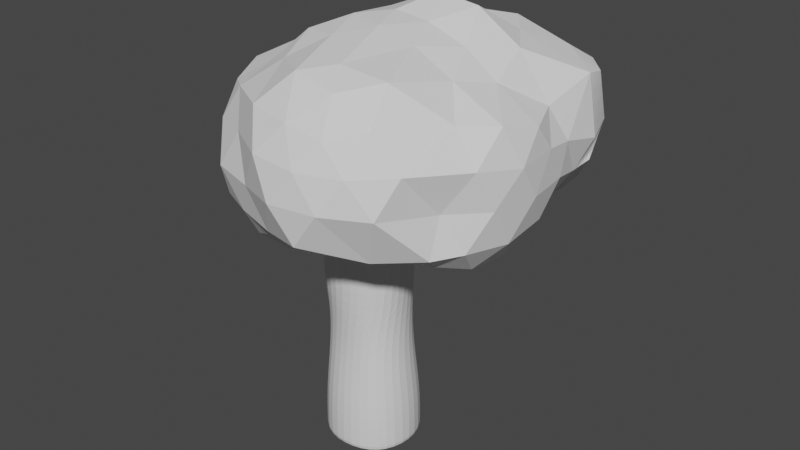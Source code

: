 # Source: treeV1.blend  (saved by Blender 3.0.42; exported with 4.5.12 LTS)
import bpy
from mathutils import Matrix  # noqa: F401  (used for matrix-valued properties, if any)

bpy.ops.wm.read_factory_settings(use_empty=True)
scene = bpy.context.scene
scene.name = 'Scene'

# ---- collections
col_collection = bpy.data.collections.new('Collection'); scene.collection.children.link(col_collection)

# ---- materials (node trees are filled in below, after node groups)
mat_material = bpy.data.materials.new('Material')
mat_material.alpha_threshold = 0.0
mat_material.use_transparent_shadow = False
mat_material.line_color = (0.0, 0.0, 0.0, 1.0)

# ---- material node trees
mat_material.use_nodes = True; mat_material.node_tree.nodes.clear()
_N = mat_material.node_tree.nodes; _L = mat_material.node_tree.links
n0 = _N.new('ShaderNodeOutputMaterial'); n0.name = 'Material Output'; n0.location = (300, 300)
n1 = _N.new('ShaderNodeBsdfPrincipled'); n1.name = 'Principled BSDF'; n1.location = (10, 300)
n1.distribution = 'GGX'
n1.subsurface_method = 'RANDOM_WALK_SKIN'
n1.inputs[2].default_value = 0.4
n1.inputs[3].default_value = 1.45
n1.inputs[27].default_value = (0.0, 0.0, 0.0, 1.0)
n1.inputs[28].default_value = 1.0
_L.new(n1.outputs[0], n0.inputs[0])
n0.is_active_output = True

# ---- world
world_world = bpy.data.worlds.new('World'); scene.world = world_world
world_world.use_nodes = True; world_world.node_tree.nodes.clear()
_N = world_world.node_tree.nodes; _L = world_world.node_tree.links
n0 = _N.new('ShaderNodeOutputWorld'); n0.name = 'World Output'; n0.location = (300, 300)
n1 = _N.new('ShaderNodeBackground'); n1.name = 'Background'; n1.location = (10, 300)
n1.inputs[0].default_value = (0.05088, 0.05088, 0.05088, 1.0)
_L.new(n1.outputs[0], n0.inputs[0])
n0.is_active_output = True
world_world.color = (0.05088, 0.05088, 0.05088)
world_world.use_sun_shadow = False
world_world.sun_shadow_jitter_overblur = 0.0

# ---- meshes
me_cube = bpy.data.meshes.new('Cube')
me_cube.from_pydata([(1.117, 1.117, 1.151), (1.117, 1.117, -1.084), (1.117, -1.117, 1.151), (1.117, -1.117, -1.084), (-1.117, 1.117, 1.151), (-1.117, 1.117, -1.084), (-1.117, -1.117, 1.151), (-1.117, -1.117, -1.084), (-1.533, 0.0, -1.084), (1.533, 0.0, 1.151), (-1.533, 0.0, 1.151), (1.533, 0.0, -1.084), (0.0, 1.481, -1.084), (0.0, -1.481, 1.151), (0.0, -1.481, -1.084), (0.0, 1.481, 1.151), (0.0, 0.0, -1.084), (-0.04484, -1.184, 3.719), (-0.9673, -0.9717, 3.747), (1.317, -0.04247, 3.686), (0.9503, -1.029, 3.686), (-1.375, -0.05382, 3.745), (-1.022, 0.9437, 3.686), (-0.03594, 1.265, 3.686), (0.9503, 0.9437, 3.686), (0.406, -1.379, 7.483), (-0.715, -1.387, 7.483), (1.247, 0.2992, 7.501), (1.307, -0.7123, 7.483), (-1.428, -0.5007, 7.483), (-1.389, 0.6359, 7.483), (-0.4879, 1.302, 7.483), (0.6331, 1.31, 7.483), (0.2613, -1.474, 11.1), (-0.8318, -1.3, 11.1), (1.47, 0.1294, 11.1), (1.247, -0.9713, 11.1), (-1.383, -0.3211, 11.1), (-1.16, 0.7795, 11.1), (-0.1741, 1.282, 11.1), (0.919, 1.108, 11.1), (-0.2132, 1.221, 5.46), (0.7834, 1.044, 5.46), (1.271, 0.1409, 5.46), (1.051, -0.8618, 5.46), (0.1413, -1.306, 5.46), (-1.343, -0.2259, 5.46), (-1.123, 0.7768, 5.46), (-0.8839, -0.9974, 5.54), (-1.173, 0.7717, 10.9), (-0.1912, 1.283, 10.9), (-0.8254, -1.304, 10.9), (-1.385, -0.3309, 10.9), (0.9034, 1.119, 10.9), (1.458, 0.1387, 10.9), (1.251, -0.9571, 10.9), (0.2692, -1.469, 10.9), (1.117, 1.117, -0.8154), (-1.117, -1.117, -0.8154), (1.117, -1.117, -0.8154), (-1.117, 1.117, -0.8154), (1.533, 0.0, -0.8154), (-1.533, 0.0, -0.8154), (0.0, 1.481, -0.8154), (0.0, -1.481, -0.8154)], [], [(64, 13, 6, 58), (62, 10, 4, 60), (16, 11, 3, 14), (61, 9, 2, 59), (63, 15, 0, 57), (57, 0, 9, 61), (12, 1, 11, 16), (58, 6, 10, 62), (5, 12, 16, 8), (60, 4, 15, 63), (8, 16, 14, 7), (59, 2, 13, 64), (10, 6, 18, 21), (42, 41, 31, 32), (0, 15, 23, 24), (6, 13, 17, 18), (9, 0, 24, 19), (15, 4, 22, 23), (13, 2, 20, 17), (4, 10, 21, 22), (2, 9, 19, 20), (50, 49, 38, 39), (44, 43, 27, 28), (45, 44, 28, 25), (43, 42, 32, 27), (47, 46, 29, 30), (48, 45, 25, 26), (41, 47, 30, 31), (46, 48, 26, 29), (37, 34, 33, 36, 35, 40, 39, 38), (52, 51, 34, 37), (53, 50, 39, 40), (55, 54, 35, 36), (56, 55, 36, 33), (54, 53, 40, 35), (49, 52, 37, 38), (51, 56, 33, 34), (21, 18, 48, 46), (23, 22, 47, 41), (18, 17, 45, 48), (22, 21, 46, 47), (19, 24, 42, 43), (17, 20, 44, 45), (20, 19, 43, 44), (24, 23, 41, 42), (26, 25, 56, 51), (30, 29, 52, 49), (27, 32, 53, 54), (25, 28, 55, 56), (28, 27, 54, 55), (32, 31, 50, 53), (29, 26, 51, 52), (31, 30, 49, 50), (3, 59, 64, 14), (5, 60, 63, 12), (7, 58, 62, 8), (1, 57, 61, 11), (12, 63, 57, 1), (11, 61, 59, 3), (8, 62, 60, 5), (14, 64, 58, 7)])
_uv = me_cube.uv_layers.new(name='UVMap')
_uv.uv.foreach_set('vector', [0.4051, 0.875, 0.625, 0.875, 0.625, 1.0, 0.4051, 1.0, 0.4051, 0.125, 0.625, 0.125, 0.625, 0.25, 0.4051, 0.25, 0.25, 0.625, 0.375, 0.625, 0.375, 0.75, 0.25, 0.75, 0.4051, 0.625, 0.625, 0.625, 0.625, 0.75, 0.4051, 0.75, 0.4051, 0.375, 0.625, 0.375, 0.625, 0.5, 0.4051, 0.5, 0.4051, 0.5, 0.625, 0.5, 0.625, 0.625, 0.4051, 0.625, 0.25, 0.5, 0.375, 0.5, 0.375, 0.625, 0.25, 0.625, 0.4051, 0.0, 0.625, 0.0, 0.625, 0.125, 0.4051, 0.125, 0.125, 0.5, 0.25, 0.5, 0.25, 0.625, 0.125, 0.625, 0.4051, 0.25, 0.625, 0.25, 0.625, 0.375, 0.4051, 0.375, 0.125, 0.625, 0.25, 0.625, 0.25, 0.75, 0.125, 0.75, 0.4051, 0.75, 0.625, 0.75, 0.625, 0.875, 0.4051, 0.875, 0.625, 0.125, 0.625, 0.0, 0.625, 0.0, 0.625, 0.125, 0.625, 0.5, 0.625, 0.375, 0.625, 0.375, 0.625, 0.5, 0.625, 0.5, 0.625, 0.375, 0.625, 0.375, 0.625, 0.5, 0.625, 1.0, 0.625, 0.875, 0.625, 0.875, 0.625, 1.0, 0.625, 0.625, 0.625, 0.5, 0.625, 0.5, 0.625, 0.625, 0.625, 0.375, 0.625, 0.25, 0.625, 0.25, 0.625, 0.375, 0.625, 0.875, 0.625, 0.75, 0.625, 0.75, 0.625, 0.875, 0.625, 0.25, 0.625, 0.125, 0.625, 0.125, 0.625, 0.25, 0.625, 0.75, 0.625, 0.625, 0.625, 0.625, 0.625, 0.75, 0.625, 0.375, 0.625, 0.25, 0.625, 0.25, 0.625, 0.375, 0.625, 0.75, 0.625, 0.625, 0.625, 0.625, 0.625, 0.75, 0.625, 0.875, 0.625, 0.75, 0.625, 0.75, 0.625, 0.875, 0.625, 0.625, 0.625, 0.5, 0.625, 0.5, 0.625, 0.625, 0.625, 0.25, 0.625, 0.125, 0.625, 0.125, 0.625, 0.25, 0.625, 1.0, 0.625, 0.875, 0.625, 0.875, 0.625, 1.0, 0.625, 0.375, 0.625, 0.25, 0.625, 0.25, 0.625, 0.375, 0.625, 0.125, 0.625, 0.0, 0.625, 0.0, 0.625, 0.125, 0.875, 0.625, 0.875, 0.75, 0.75, 0.75, 0.625, 0.75, 0.625, 0.625, 0.625, 0.5, 0.75, 0.5, 0.875, 0.5, 0.625, 0.125, 0.625, 0.0, 0.625, 0.0, 0.625, 0.125, 0.625, 0.5, 0.625, 0.375, 0.625, 0.375, 0.625, 0.5, 0.625, 0.75, 0.625, 0.625, 0.625, 0.625, 0.625, 0.75, 0.625, 0.875, 0.625, 0.75, 0.625, 0.75, 0.625, 0.875, 0.625, 0.625, 0.625, 0.5, 0.625, 0.5, 0.625, 0.625, 0.625, 0.25, 0.625, 0.125, 0.625, 0.125, 0.625, 0.25, 0.625, 1.0, 0.625, 0.875, 0.625, 0.875, 0.625, 1.0, 0.625, 0.125, 0.625, 0.0, 0.625, 0.0, 0.625, 0.125, 0.625, 0.375, 0.625, 0.25, 0.625, 0.25, 0.625, 0.375, 0.625, 1.0, 0.625, 0.875, 0.625, 0.875, 0.625, 1.0, 0.625, 0.25, 0.625, 0.125, 0.625, 0.125, 0.625, 0.25, 0.625, 0.625, 0.625, 0.5, 0.625, 0.5, 0.625, 0.625, 0.625, 0.875, 0.625, 0.75, 0.625, 0.75, 0.625, 0.875, 0.625, 0.75, 0.625, 0.625, 0.625, 0.625, 0.625, 0.75, 0.625, 0.5, 0.625, 0.375, 0.625, 0.375, 0.625, 0.5, 0.625, 1.0, 0.625, 0.875, 0.625, 0.875, 0.625, 1.0, 0.625, 0.25, 0.625, 0.125, 0.625, 0.125, 0.625, 0.25, 0.625, 0.625, 0.625, 0.5, 0.625, 0.5, 0.625, 0.625, 0.625, 0.875, 0.625, 0.75, 0.625, 0.75, 0.625, 0.875, 0.625, 0.75, 0.625, 0.625, 0.625, 0.625, 0.625, 0.75, 0.625, 0.5, 0.625, 0.375, 0.625, 0.375, 0.625, 0.5, 0.625, 0.125, 0.625, 0.0, 0.625, 0.0, 0.625, 0.125, 0.625, 0.375, 0.625, 0.25, 0.625, 0.25, 0.625, 0.375, 0.375, 0.75, 0.4051, 0.75, 0.4051, 0.875, 0.375, 0.875, 0.375, 0.25, 0.4051, 0.25, 0.4051, 0.375, 0.375, 0.375, 0.375, 0.0, 0.4051, 0.0, 0.4051, 0.125, 0.375, 0.125, 0.375, 0.5, 0.4051, 0.5, 0.4051, 0.625, 0.375, 0.625, 0.375, 0.375, 0.4051, 0.375, 0.4051, 0.5, 0.375, 0.5, 0.375, 0.625, 0.4051, 0.625, 0.4051, 0.75, 0.375, 0.75, 0.375, 0.125, 0.4051, 0.125, 0.4051, 0.25, 0.375, 0.25, 0.375, 0.875, 0.4051, 0.875, 0.4051, 1.0, 0.375, 1.0])
me_cube.materials.append(mat_material)
me_cube.use_remesh_preserve_volume = False
me_cube.use_remesh_preserve_attributes = False
me_cube.use_mirror_vertex_groups = False
me_cube.update()
me_icosphere = bpy.data.meshes.new('Icosphere')
me_icosphere.from_pydata([(0.002119, 0.000596, -0.8587), (0.8695, -0.6169, -0.4525), (-0.3237, -1.002, -0.4472), (-1.066, -0.05813, -0.4472), (-0.3237, 1.003, -0.4472), (0.8679, 0.6274, -0.4266), (0.3958, -1.198, 0.5279), (-0.9713, -0.6473, 0.4909), (-1.049, 0.5189, 0.4318), (0.646, 1.227, 0.6316), (1.246, -0.0148, 0.4819), (-0.007278, 0.007324, 1.043), (-0.2724, -0.8442, -0.6151), (-0.1894, -0.5889, -0.7524), (-0.08937, -0.281, -0.8359), (0.225, -0.1782, -0.7998), (0.451, -0.3862, -0.6447), (0.6575, -0.5249, -0.5472), (0.5678, -0.7744, -0.4262), (0.2867, -0.9074, -0.447), (-0.01895, -0.965, -0.4262), (0.9682, 0.3465, -0.5182), (1.013, 0.003786, -0.5662), (0.9774, -0.3456, -0.5471), (0.2189, 0.1697, -0.7908), (0.4847, 0.3632, -0.7302), (0.6956, 0.5061, -0.5604), (-0.8861, 0.000596, -0.6151), (-0.6177, 0.000596, -0.7524), (-0.294, 0.000596, -0.8359), (-0.6314, -0.8381, -0.5989), (-0.9077, -0.5451, -0.6258), (-0.9913, -0.3397, -0.5023), (-0.2704, 0.8482, -0.5798), (-0.1894, 0.5901, -0.7524), (-0.08937, 0.2822, -0.8359), (-1.144, 0.07882, -0.5023), (-1.02, 0.4707, -0.5257), (-0.8296, 0.7652, -0.5023), (-0.03282, 1.019, -0.5023), (0.2839, 0.9512, -0.5081), (0.6296, 0.8035, -0.4511), (1.27, -0.2066, 0.2559), (1.195, -0.4124, -0.00969), (1.089, -0.5789, -0.3004), (1.049, 0.5252, -0.2617), (1.221, 0.342, -0.01541), (1.248, 0.1555, 0.2739), (0.2461, -1.328, 0.3225), (0.0544, -1.383, 0.05932), (-0.1866, -1.161, -0.3106), (0.9531, -0.791, -0.3106), (0.7805, -1.147, 0.05932), (0.593, -1.215, 0.3225), (-1.157, -0.5352, 0.2658), (-1.133, -0.4224, -1.77e-08), (-1.139, -0.2322, -0.2511), (-0.5665, -1.038, -0.3106), (-0.7876, -1.031, -0.0224), (-0.922, -0.8584, 0.2658), (-1.04, 0.6957, 0.248), (-0.9573, 0.8538, 0.01266), (-0.8033, 0.9439, -0.2227), (-1.271, -0.05363, -0.2511), (-1.298, 0.1347, 1.49e-08), (-1.208, 0.3678, 0.2512), (0.9432, 0.8359, -0.3604), (-0.2181, 1.113, -0.2227), (-0.0384, 1.329, -0.08121), (1.168, -0.3194, 0.5594), (0.9545, -0.5451, 0.581), (0.6523, -1.032, 0.5857), (0.09101, -1.215, 0.5857), (-0.2703, -1.147, 0.6102), (-0.712, -0.8584, 0.5541), (-1.092, -0.3355, 0.5541), (-1.014, -0.05813, 0.5257), (-1.112, 0.1957, 0.4834), (-0.8712, 0.7265, 0.4834), (-0.2773, 1.09, 0.6601), (0.2222, 1.153, 0.7228), (0.8239, 1.007, 0.7109), (1.152, 0.769, 0.6301), (1.11, 0.3118, 0.5017), (0.08421, -0.2743, 1.011), (0.2013, -0.7987, 0.8962), (0.3334, -1.026, 0.788), (0.881, 0.007324, 0.701), (0.6125, 0.007324, 0.8941), (0.2888, 0.007324, 1.011), (-0.254, -0.1507, 1.006), (-0.5088, -0.355, 0.8944), (-0.7092, -0.538, 0.663), (-0.2313, 0.2243, 0.982), (-0.4722, 0.4499, 0.8104), (-0.7201, 0.5467, 0.6289), (0.1416, 0.3135, 1.136), (0.1919, 0.6459, 0.9484), (0.4195, 0.9134, 0.8854), (0.4829, 0.3216, 1.09), (0.828, 0.35, 0.8494), (0.6301, 0.6358, 0.8742), (-0.1107, 0.5559, 1.003), (0.008976, 0.821, 0.889), (-0.3956, 0.7383, 0.716), (-0.5363, 0.001595, 0.8812), (-0.7878, 0.2369, 0.6908), (-0.7923, -0.2067, 0.7163), (-0.1667, -0.4791, 0.9451), (-0.4227, -0.6874, 0.7802), (-0.0194, -0.9913, 0.8573), (0.4193, -0.3026, 0.9379), (0.5983, -0.7906, 0.8573), (0.7451, -0.3026, 0.7671), (1.218, 0.4203, 0.2366), (1.15, 0.6394, -0.08478), (1.241, 0.7546, 0.1626), (-0.1166, 1.325, 0.2262), (-0.3902, 1.107, -0.03984), (-0.6728, 1.16, 0.2982), (-1.263, -0.03443, 0.2764), (-1.29, -0.234, 6.258e-07), (-1.128, -0.2497, 0.2764), (-0.5817, -1.02, 0.2948), (-0.3947, -1.155, -0.0224), (-0.1163, -1.322, 0.3489), (0.8831, -0.9974, 0.3489), (0.9559, -0.6924, -1.903e-06), (1.143, -0.5595, 0.3105), (0.6023, 1.082, -0.4073), (0.2962, 1.183, -0.4044), (-1.179, 0.5469, 0.0), (-1.023, 0.706, -0.2464), (-1.206, 0.3473, -0.2764), (-1.087, -0.7313, -0.0224), (-1.158, -0.5115, -0.3396), (-0.8999, -0.8671, -0.3396), (0.4361, -1.322, 0.05932), (0.2251, -1.322, -0.2303), (0.6285, -1.02, -0.3396), (1.262, -0.02136, -0.01928), (1.185, -0.2138, -0.3304), (1.163, 0.1974, -0.3053), (0.397, 0.6724, -0.595), (0.1565, 0.5028, -0.7457), (0.04627, 0.796, -0.627), (-0.7464, 0.5517, -0.6621), (-0.4244, 0.3105, -0.7836), (-0.9121, 0.2063, -0.6621), (-0.7503, -0.3093, -0.6621), (-0.4244, -0.3093, -0.7836), (-0.5251, -0.6192, -0.6621), (0.7849, 0.1942, -0.6748), (0.7916, -0.1887, -0.6846), (0.5135, 0.0003327, -0.7732), (0.06717, -0.7811, -0.5678), (0.1564, -0.5065, -0.6755), (0.39, -0.6762, -0.5678), (0.4164, 1.515, 0.139), (0.6878, 1.338, 0.5302), (0.34, 1.335, 0.585), (0.7545, 1.41, 0.1265), (0.9266, 1.293, -0.1216), (0.977, 0.9973, -0.3068), (-0.06245, 1.234, -0.1908), (0.1924, 1.461, -0.0538), (-0.0228, 1.251, 0.615), (0.9354, 1.168, 0.5909), (1.135, 0.9431, 0.5948), (1.101, 1.123, 0.1638), (1.178, 0.8109, -0.04635), (0.05668, 1.421, 0.2195), (0.5827, 1.496, -0.1252), (0.2878, 1.242, -0.2399), (0.6548, 1.209, -0.3223), (0.04105, 1.157, -0.403)], [], [(0, 15, 14), (1, 17, 23), (0, 14, 29), (0, 29, 35), (0, 35, 24), (1, 23, 44), (2, 20, 50), (3, 32, 56), (4, 38, 62), (5, 41, 66), (1, 44, 51), (2, 50, 57), (3, 56, 63), (4, 62, 67), (5, 66, 45), (6, 71, 86), (7, 74, 92), (8, 77, 95), (9, 80, 98), (10, 83, 87), (89, 96, 11), (88, 99, 89), (87, 100, 88), (89, 99, 96), (99, 97, 96), (88, 100, 99), (100, 101, 99), (99, 101, 97), (101, 98, 97), (87, 83, 100), (83, 82, 100), (100, 82, 101), (82, 81, 101), (101, 81, 98), (81, 9, 98), (96, 93, 11), (97, 102, 96), (98, 103, 97), (96, 102, 93), (102, 94, 93), (97, 103, 102), (103, 104, 102), (102, 104, 94), (104, 95, 94), (98, 80, 103), (80, 79, 103), (103, 79, 104), (79, 78, 104), (104, 78, 95), (78, 8, 95), (93, 90, 11), (94, 105, 93), (95, 106, 94), (93, 105, 90), (105, 91, 90), (94, 106, 105), (106, 107, 105), (105, 107, 91), (107, 92, 91), (95, 77, 106), (77, 76, 106), (106, 76, 107), (76, 75, 107), (107, 75, 92), (75, 7, 92), (90, 84, 11), (91, 108, 90), (92, 109, 91), (90, 108, 84), (108, 85, 84), (91, 109, 108), (109, 110, 108), (108, 110, 85), (110, 86, 85), (92, 74, 109), (74, 73, 109), (109, 73, 110), (73, 72, 110), (110, 72, 86), (72, 6, 86), (84, 89, 11), (85, 111, 84), (86, 112, 85), (84, 111, 89), (111, 88, 89), (85, 112, 111), (112, 113, 111), (111, 113, 88), (113, 87, 88), (86, 71, 112), (71, 70, 112), (112, 70, 113), (70, 69, 113), (113, 69, 87), (69, 10, 87), (47, 83, 10), (46, 114, 47), (45, 115, 46), (47, 114, 83), (114, 82, 83), (46, 115, 114), (115, 116, 114), (114, 116, 82), (45, 66, 115), (9, 81, 167, 159), (130, 39, 175, 173), (67, 118, 68), (79, 80, 160, 166), (129, 130, 173, 174), (68, 118, 117), (118, 119, 117), (117, 119, 79), (119, 78, 79), (67, 62, 118), (62, 61, 118), (118, 61, 119), (61, 60, 119), (119, 60, 78), (60, 8, 78), (65, 77, 8), (64, 120, 65), (63, 121, 64), (65, 120, 77), (120, 76, 77), (64, 121, 120), (121, 122, 120), (120, 122, 76), (122, 75, 76), (63, 56, 121), (56, 55, 121), (121, 55, 122), (55, 54, 122), (122, 54, 75), (54, 7, 75), (59, 74, 7), (58, 123, 59), (57, 124, 58), (59, 123, 74), (123, 73, 74), (58, 124, 123), (124, 125, 123), (123, 125, 73), (125, 72, 73), (57, 50, 124), (50, 49, 124), (124, 49, 125), (49, 48, 125), (125, 48, 72), (48, 6, 72), (53, 71, 6), (52, 126, 53), (51, 127, 52), (53, 126, 71), (126, 70, 71), (52, 127, 126), (127, 128, 126), (126, 128, 70), (128, 69, 70), (51, 44, 127), (44, 43, 127), (127, 43, 128), (43, 42, 128), (128, 42, 69), (42, 10, 69), (115, 66, 163, 170), (80, 9, 159, 160), (66, 129, 174, 163), (68, 117, 171, 165), (116, 115, 170, 169), (117, 79, 166, 171), (81, 82, 168, 167), (67, 68, 165, 164), (82, 116, 169, 168), (66, 41, 129), (41, 40, 129), (129, 40, 130), (40, 39, 130), (39, 67, 164, 175), (39, 4, 67), (60, 65, 8), (61, 131, 60), (62, 132, 61), (60, 131, 65), (131, 64, 65), (61, 132, 131), (132, 133, 131), (131, 133, 64), (133, 63, 64), (62, 38, 132), (38, 37, 132), (132, 37, 133), (37, 36, 133), (133, 36, 63), (36, 3, 63), (54, 59, 7), (55, 134, 54), (56, 135, 55), (54, 134, 59), (134, 58, 59), (55, 135, 134), (135, 136, 134), (134, 136, 58), (136, 57, 58), (56, 32, 135), (32, 31, 135), (135, 31, 136), (31, 30, 136), (136, 30, 57), (30, 2, 57), (48, 53, 6), (49, 137, 48), (50, 138, 49), (48, 137, 53), (137, 52, 53), (49, 138, 137), (138, 139, 137), (137, 139, 52), (139, 51, 52), (50, 20, 138), (20, 19, 138), (138, 19, 139), (19, 18, 139), (139, 18, 51), (18, 1, 51), (42, 47, 10), (43, 140, 42), (44, 141, 43), (42, 140, 47), (140, 46, 47), (43, 141, 140), (141, 142, 140), (140, 142, 46), (142, 45, 46), (44, 23, 141), (23, 22, 141), (141, 22, 142), (22, 21, 142), (142, 21, 45), (21, 5, 45), (26, 41, 5), (25, 143, 26), (24, 144, 25), (26, 143, 41), (143, 40, 41), (25, 144, 143), (144, 145, 143), (143, 145, 40), (145, 39, 40), (24, 35, 144), (35, 34, 144), (144, 34, 145), (34, 33, 145), (145, 33, 39), (33, 4, 39), (33, 38, 4), (34, 146, 33), (35, 147, 34), (33, 146, 38), (146, 37, 38), (34, 147, 146), (147, 148, 146), (146, 148, 37), (148, 36, 37), (35, 29, 147), (29, 28, 147), (147, 28, 148), (28, 27, 148), (148, 27, 36), (27, 3, 36), (27, 32, 3), (28, 149, 27), (29, 150, 28), (27, 149, 32), (149, 31, 32), (28, 150, 149), (150, 151, 149), (149, 151, 31), (151, 30, 31), (29, 14, 150), (14, 13, 150), (150, 13, 151), (13, 12, 151), (151, 12, 30), (12, 2, 30), (21, 26, 5), (22, 152, 21), (23, 153, 22), (21, 152, 26), (152, 25, 26), (22, 153, 152), (153, 154, 152), (152, 154, 25), (154, 24, 25), (23, 17, 153), (17, 16, 153), (153, 16, 154), (16, 15, 154), (154, 15, 24), (15, 0, 24), (12, 20, 2), (13, 155, 12), (14, 156, 13), (12, 155, 20), (155, 19, 20), (13, 156, 155), (156, 157, 155), (155, 157, 19), (157, 18, 19), (14, 15, 156), (15, 16, 156), (156, 16, 157), (16, 17, 157), (157, 17, 18), (17, 1, 18), (169, 167, 168), (163, 162, 170), (170, 162, 169), (162, 161, 169), (169, 161, 167), (161, 159, 167), (158, 160, 159), (165, 171, 158), (158, 171, 160), (171, 166, 160), (161, 158, 159), (162, 172, 161), (163, 174, 162), (161, 172, 158), (172, 165, 158), (162, 174, 172), (174, 173, 172), (172, 173, 165), (173, 164, 165), (173, 175, 164)])
_uv = me_icosphere.uv_layers.new(name='UVMap')
_uv.uv.foreach_set('vector', [0.1818, 0.0, 0.2045, 0.03937, 0.1591, 0.03937, 0.2727, 0.1575, 0.2955, 0.1181, 0.3182, 0.1575, 0.9091, 0.0, 0.9318, 0.03937, 0.8864, 0.03937, 0.7273, 0.0, 0.75, 0.03937, 0.7045, 0.03937, 0.5455, 0.0, 0.5682, 0.03937, 0.5227, 0.03937, 0.2727, 0.1575, 0.3182, 0.1575, 0.2955, 0.1968, 0.09091, 0.1575, 0.1364, 0.1575, 0.1136, 0.1968, 0.8182, 0.1575, 0.8636, 0.1575, 0.8409, 0.1968, 0.6364, 0.1575, 0.6818, 0.1575, 0.6591, 0.1968, 0.4545, 0.1575, 0.5, 0.1575, 0.4773, 0.1968, 0.2727, 0.1575, 0.2955, 0.1968, 0.25, 0.1968, 0.09091, 0.1575, 0.1136, 0.1968, 0.06818, 0.1968, 0.8182, 0.1575, 0.8409, 0.1968, 0.7955, 0.1968, 0.6364, 0.1575, 0.6591, 0.1968, 0.6136, 0.1968, 0.4545, 0.1575, 0.4773, 0.1968, 0.4318, 0.1968, 0.1818, 0.3149, 0.2273, 0.3149, 0.2045, 0.3543, 0.0, 0.3149, 0.04545, 0.3149, 0.02273, 0.3543, 0.7273, 0.3149, 0.7727, 0.3149, 0.75, 0.3543, 0.5455, 0.3149, 0.5909, 0.3149, 0.5682, 0.3543, 0.3636, 0.3149, 0.4091, 0.3149, 0.3864, 0.3543, 0.4318, 0.433, 0.4773, 0.433, 0.4545, 0.4724, 0.4091, 0.3937, 0.4545, 0.3937, 0.4318, 0.433, 0.3864, 0.3543, 0.4318, 0.3543, 0.4091, 0.3937, 0.4318, 0.433, 0.4545, 0.3937, 0.4773, 0.433, 0.4545, 0.3937, 0.5, 0.3937, 0.4773, 0.433, 0.4091, 0.3937, 0.4318, 0.3543, 0.4545, 0.3937, 0.4318, 0.3543, 0.4773, 0.3543, 0.4545, 0.3937, 0.4545, 0.3937, 0.4773, 0.3543, 0.5, 0.3937, 0.4773, 0.3543, 0.5227, 0.3543, 0.5, 0.3937, 0.3864, 0.3543, 0.4091, 0.3149, 0.4318, 0.3543, 0.4091, 0.3149, 0.4545, 0.3149, 0.4318, 0.3543, 0.4318, 0.3543, 0.4545, 0.3149, 0.4773, 0.3543, 0.4545, 0.3149, 0.5, 0.3149, 0.4773, 0.3543, 0.4773, 0.3543, 0.5, 0.3149, 0.5227, 0.3543, 0.5, 0.3149, 0.5455, 0.3149, 0.5227, 0.3543, 0.6136, 0.433, 0.6591, 0.433, 0.6364, 0.4724, 0.5909, 0.3937, 0.6364, 0.3937, 0.6136, 0.433, 0.5682, 0.3543, 0.6136, 0.3543, 0.5909, 0.3937, 0.6136, 0.433, 0.6364, 0.3937, 0.6591, 0.433, 0.6364, 0.3937, 0.6818, 0.3937, 0.6591, 0.433, 0.5909, 0.3937, 0.6136, 0.3543, 0.6364, 0.3937, 0.6136, 0.3543, 0.6591, 0.3543, 0.6364, 0.3937, 0.6364, 0.3937, 0.6591, 0.3543, 0.6818, 0.3937, 0.6591, 0.3543, 0.7045, 0.3543, 0.6818, 0.3937, 0.5682, 0.3543, 0.5909, 0.3149, 0.6136, 0.3543, 0.5909, 0.3149, 0.6364, 0.3149, 0.6136, 0.3543, 0.6136, 0.3543, 0.6364, 0.3149, 0.6591, 0.3543, 0.6364, 0.3149, 0.6818, 0.3149, 0.6591, 0.3543, 0.6591, 0.3543, 0.6818, 0.3149, 0.7045, 0.3543, 0.6818, 0.3149, 0.7273, 0.3149, 0.7045, 0.3543, 0.7955, 0.433, 0.8409, 0.433, 0.8182, 0.4724, 0.7727, 0.3937, 0.8182, 0.3937, 0.7955, 0.433, 0.75, 0.3543, 0.7955, 0.3543, 0.7727, 0.3937, 0.7955, 0.433, 0.8182, 0.3937, 0.8409, 0.433, 0.8182, 0.3937, 0.8636, 0.3937, 0.8409, 0.433, 0.7727, 0.3937, 0.7955, 0.3543, 0.8182, 0.3937, 0.7955, 0.3543, 0.8409, 0.3543, 0.8182, 0.3937, 0.8182, 0.3937, 0.8409, 0.3543, 0.8636, 0.3937, 0.8409, 0.3543, 0.8864, 0.3543, 0.8636, 0.3937, 0.75, 0.3543, 0.7727, 0.3149, 0.7955, 0.3543, 0.7727, 0.3149, 0.8182, 0.3149, 0.7955, 0.3543, 0.7955, 0.3543, 0.8182, 0.3149, 0.8409, 0.3543, 0.8182, 0.3149, 0.8636, 0.3149, 0.8409, 0.3543, 0.8409, 0.3543, 0.8636, 0.3149, 0.8864, 0.3543, 0.8636, 0.3149, 0.9091, 0.3149, 0.8864, 0.3543, 0.06818, 0.433, 0.1136, 0.433, 0.09091, 0.4724, 0.04545, 0.3937, 0.09091, 0.3937, 0.06818, 0.433, 0.02273, 0.3543, 0.06818, 0.3543, 0.04545, 0.3937, 0.06818, 0.433, 0.09091, 0.3937, 0.1136, 0.433, 0.09091, 0.3937, 0.1364, 0.3937, 0.1136, 0.433, 0.04545, 0.3937, 0.06818, 0.3543, 0.09091, 0.3937, 0.06818, 0.3543, 0.1136, 0.3543, 0.09091, 0.3937, 0.09091, 0.3937, 0.1136, 0.3543, 0.1364, 0.3937, 0.1136, 0.3543, 0.1591, 0.3543, 0.1364, 0.3937, 0.02273, 0.3543, 0.04545, 0.3149, 0.06818, 0.3543, 0.04545, 0.3149, 0.09091, 0.3149, 0.06818, 0.3543, 0.06818, 0.3543, 0.09091, 0.3149, 0.1136, 0.3543, 0.09091, 0.3149, 0.1364, 0.3149, 0.1136, 0.3543, 0.1136, 0.3543, 0.1364, 0.3149, 0.1591, 0.3543, 0.1364, 0.3149, 0.1818, 0.3149, 0.1591, 0.3543, 0.25, 0.433, 0.2955, 0.433, 0.2727, 0.4724, 0.2273, 0.3937, 0.2727, 0.3937, 0.25, 0.433, 0.2045, 0.3543, 0.25, 0.3543, 0.2273, 0.3937, 0.25, 0.433, 0.2727, 0.3937, 0.2955, 0.433, 0.2727, 0.3937, 0.3182, 0.3937, 0.2955, 0.433, 0.2273, 0.3937, 0.25, 0.3543, 0.2727, 0.3937, 0.25, 0.3543, 0.2955, 0.3543, 0.2727, 0.3937, 0.2727, 0.3937, 0.2955, 0.3543, 0.3182, 0.3937, 0.2955, 0.3543, 0.3409, 0.3543, 0.3182, 0.3937, 0.2045, 0.3543, 0.2273, 0.3149, 0.25, 0.3543, 0.2273, 0.3149, 0.2727, 0.3149, 0.25, 0.3543, 0.25, 0.3543, 0.2727, 0.3149, 0.2955, 0.3543, 0.2727, 0.3149, 0.3182, 0.3149, 0.2955, 0.3543, 0.2955, 0.3543, 0.3182, 0.3149, 0.3409, 0.3543, 0.3182, 0.3149, 0.3636, 0.3149, 0.3409, 0.3543, 0.3864, 0.2756, 0.4091, 0.3149, 0.3636, 0.3149, 0.4091, 0.2362, 0.4318, 0.2756, 0.3864, 0.2756, 0.4318, 0.1968, 0.4545, 0.2362, 0.4091, 0.2362, 0.3864, 0.2756, 0.4318, 0.2756, 0.4091, 0.3149, 0.4318, 0.2756, 0.4545, 0.3149, 0.4091, 0.3149, 0.4091, 0.2362, 0.4545, 0.2362, 0.4318, 0.2756, 0.4545, 0.2362, 0.4773, 0.2756, 0.4318, 0.2756, 0.4318, 0.2756, 0.4773, 0.2756, 0.4545, 0.3149, 0.4318, 0.1968, 0.4773, 0.1968, 0.4545, 0.2362, 0.5455, 0.3149, 0.5, 0.3149, 0.5, 0.3149, 0.5455, 0.3149, 0.5682, 0.1968, 0.5909, 0.1575, 0.5909, 0.1575, 0.5682, 0.1968, 0.6136, 0.1968, 0.6364, 0.2362, 0.5909, 0.2362, 0.6364, 0.3149, 0.5909, 0.3149, 0.5909, 0.3149, 0.6364, 0.3149, 0.5227, 0.1968, 0.5682, 0.1968, 0.5682, 0.1968, 0.5227, 0.1968, 0.5909, 0.2362, 0.6364, 0.2362, 0.6136, 0.2756, 0.6364, 0.2362, 0.6591, 0.2756, 0.6136, 0.2756, 0.6136, 0.2756, 0.6591, 0.2756, 0.6364, 0.3149, 0.6591, 0.2756, 0.6818, 0.3149, 0.6364, 0.3149, 0.6136, 0.1968, 0.6591, 0.1968, 0.6364, 0.2362, 0.6591, 0.1968, 0.6818, 0.2362, 0.6364, 0.2362, 0.6364, 0.2362, 0.6818, 0.2362, 0.6591, 0.2756, 0.6818, 0.2362, 0.7045, 0.2756, 0.6591, 0.2756, 0.6591, 0.2756, 0.7045, 0.2756, 0.6818, 0.3149, 0.7045, 0.2756, 0.7273, 0.3149, 0.6818, 0.3149, 0.75, 0.2756, 0.7727, 0.3149, 0.7273, 0.3149, 0.7727, 0.2362, 0.7955, 0.2756, 0.75, 0.2756, 0.7955, 0.1968, 0.8182, 0.2362, 0.7727, 0.2362, 0.75, 0.2756, 0.7955, 0.2756, 0.7727, 0.3149, 0.7955, 0.2756, 0.8182, 0.3149, 0.7727, 0.3149, 0.7727, 0.2362, 0.8182, 0.2362, 0.7955, 0.2756, 0.8182, 0.2362, 0.8409, 0.2756, 0.7955, 0.2756, 0.7955, 0.2756, 0.8409, 0.2756, 0.8182, 0.3149, 0.8409, 0.2756, 0.8636, 0.3149, 0.8182, 0.3149, 0.7955, 0.1968, 0.8409, 0.1968, 0.8182, 0.2362, 0.8409, 0.1968, 0.8636, 0.2362, 0.8182, 0.2362, 0.8182, 0.2362, 0.8636, 0.2362, 0.8409, 0.2756, 0.8636, 0.2362, 0.8864, 0.2756, 0.8409, 0.2756, 0.8409, 0.2756, 0.8864, 0.2756, 0.8636, 0.3149, 0.8864, 0.2756, 0.9091, 0.3149, 0.8636, 0.3149, 0.02273, 0.2756, 0.04545, 0.3149, 0.0, 0.3149, 0.04545, 0.2362, 0.06818, 0.2756, 0.02273, 0.2756, 0.06818, 0.1968, 0.09091, 0.2362, 0.04545, 0.2362, 0.02273, 0.2756, 0.06818, 0.2756, 0.04545, 0.3149, 0.06818, 0.2756, 0.09091, 0.3149, 0.04545, 0.3149, 0.04545, 0.2362, 0.09091, 0.2362, 0.06818, 0.2756, 0.09091, 0.2362, 0.1136, 0.2756, 0.06818, 0.2756, 0.06818, 0.2756, 0.1136, 0.2756, 0.09091, 0.3149, 0.1136, 0.2756, 0.1364, 0.3149, 0.09091, 0.3149, 0.06818, 0.1968, 0.1136, 0.1968, 0.09091, 0.2362, 0.1136, 0.1968, 0.1364, 0.2362, 0.09091, 0.2362, 0.09091, 0.2362, 0.1364, 0.2362, 0.1136, 0.2756, 0.1364, 0.2362, 0.1591, 0.2756, 0.1136, 0.2756, 0.1136, 0.2756, 0.1591, 0.2756, 0.1364, 0.3149, 0.1591, 0.2756, 0.1818, 0.3149, 0.1364, 0.3149, 0.2045, 0.2756, 0.2273, 0.3149, 0.1818, 0.3149, 0.2273, 0.2362, 0.25, 0.2756, 0.2045, 0.2756, 0.25, 0.1968, 0.2727, 0.2362, 0.2273, 0.2362, 0.2045, 0.2756, 0.25, 0.2756, 0.2273, 0.3149, 0.25, 0.2756, 0.2727, 0.3149, 0.2273, 0.3149, 0.2273, 0.2362, 0.2727, 0.2362, 0.25, 0.2756, 0.2727, 0.2362, 0.2955, 0.2756, 0.25, 0.2756, 0.25, 0.2756, 0.2955, 0.2756, 0.2727, 0.3149, 0.2955, 0.2756, 0.3182, 0.3149, 0.2727, 0.3149, 0.25, 0.1968, 0.2955, 0.1968, 0.2727, 0.2362, 0.2955, 0.1968, 0.3182, 0.2362, 0.2727, 0.2362, 0.2727, 0.2362, 0.3182, 0.2362, 0.2955, 0.2756, 0.3182, 0.2362, 0.3409, 0.2756, 0.2955, 0.2756, 0.2955, 0.2756, 0.3409, 0.2756, 0.3182, 0.3149, 0.3409, 0.2756, 0.3636, 0.3149, 0.3182, 0.3149, 0.4545, 0.2362, 0.4773, 0.1968, 0.4773, 0.1968, 0.4545, 0.2362, 0.5909, 0.3149, 0.5455, 0.3149, 0.5455, 0.3149, 0.5909, 0.3149, 0.4773, 0.1968, 0.5227, 0.1968, 0.5227, 0.1968, 0.4773, 0.1968, 0.5909, 0.2362, 0.6136, 0.2756, 0.6136, 0.2756, 0.5909, 0.2362, 0.4773, 0.2756, 0.4545, 0.2362, 0.4545, 0.2362, 0.4773, 0.2756, 0.6136, 0.2756, 0.6364, 0.3149, 0.6364, 0.3149, 0.6136, 0.2756, 0.5, 0.3149, 0.4545, 0.3149, 0.4545, 0.3149, 0.5, 0.3149, 0.6136, 0.1968, 0.5909, 0.2362, 0.5909, 0.2362, 0.6136, 0.1968, 0.4545, 0.3149, 0.4773, 0.2756, 0.4773, 0.2756, 0.4545, 0.3149, 0.4773, 0.1968, 0.5, 0.1575, 0.5227, 0.1968, 0.5, 0.1575, 0.5455, 0.1575, 0.5227, 0.1968, 0.5227, 0.1968, 0.5455, 0.1575, 0.5682, 0.1968, 0.5455, 0.1575, 0.5909, 0.1575, 0.5682, 0.1968, 0.5909, 0.1575, 0.6136, 0.1968, 0.6136, 0.1968, 0.5909, 0.1575, 0.5909, 0.1575, 0.6364, 0.1575, 0.6136, 0.1968, 0.7045, 0.2756, 0.75, 0.2756, 0.7273, 0.3149, 0.6818, 0.2362, 0.7273, 0.2362, 0.7045, 0.2756, 0.6591, 0.1968, 0.7045, 0.1968, 0.6818, 0.2362, 0.7045, 0.2756, 0.7273, 0.2362, 0.75, 0.2756, 0.7273, 0.2362, 0.7727, 0.2362, 0.75, 0.2756, 0.6818, 0.2362, 0.7045, 0.1968, 0.7273, 0.2362, 0.7045, 0.1968, 0.75, 0.1968, 0.7273, 0.2362, 0.7273, 0.2362, 0.75, 0.1968, 0.7727, 0.2362, 0.75, 0.1968, 0.7955, 0.1968, 0.7727, 0.2362, 0.6591, 0.1968, 0.6818, 0.1575, 0.7045, 0.1968, 0.6818, 0.1575, 0.7273, 0.1575, 0.7045, 0.1968, 0.7045, 0.1968, 0.7273, 0.1575, 0.75, 0.1968, 0.7273, 0.1575, 0.7727, 0.1575, 0.75, 0.1968, 0.75, 0.1968, 0.7727, 0.1575, 0.7955, 0.1968, 0.7727, 0.1575, 0.8182, 0.1575, 0.7955, 0.1968, 0.8864, 0.2756, 0.9318, 0.2756, 0.9091, 0.3149, 0.8636, 0.2362, 0.9091, 0.2362, 0.8864, 0.2756, 0.8409, 0.1968, 0.8864, 0.1968, 0.8636, 0.2362, 0.8864, 0.2756, 0.9091, 0.2362, 0.9318, 0.2756, 0.9091, 0.2362, 0.9545, 0.2362, 0.9318, 0.2756, 0.8636, 0.2362, 0.8864, 0.1968, 0.9091, 0.2362, 0.8864, 0.1968, 0.9318, 0.1968, 0.9091, 0.2362, 0.9091, 0.2362, 0.9318, 0.1968, 0.9545, 0.2362, 0.9318, 0.1968, 0.9773, 0.1968, 0.9545, 0.2362, 0.8409, 0.1968, 0.8636, 0.1575, 0.8864, 0.1968, 0.8636, 0.1575, 0.9091, 0.1575, 0.8864, 0.1968, 0.8864, 0.1968, 0.9091, 0.1575, 0.9318, 0.1968, 0.9091, 0.1575, 0.9545, 0.1575, 0.9318, 0.1968, 0.9318, 0.1968, 0.9545, 0.1575, 0.9773, 0.1968, 0.9545, 0.1575, 1.0, 0.1575, 0.9773, 0.1968, 0.1591, 0.2756, 0.2045, 0.2756, 0.1818, 0.3149, 0.1364, 0.2362, 0.1818, 0.2362, 0.1591, 0.2756, 0.1136, 0.1968, 0.1591, 0.1968, 0.1364, 0.2362, 0.1591, 0.2756, 0.1818, 0.2362, 0.2045, 0.2756, 0.1818, 0.2362, 0.2273, 0.2362, 0.2045, 0.2756, 0.1364, 0.2362, 0.1591, 0.1968, 0.1818, 0.2362, 0.1591, 0.1968, 0.2045, 0.1968, 0.1818, 0.2362, 0.1818, 0.2362, 0.2045, 0.1968, 0.2273, 0.2362, 0.2045, 0.1968, 0.25, 0.1968, 0.2273, 0.2362, 0.1136, 0.1968, 0.1364, 0.1575, 0.1591, 0.1968, 0.1364, 0.1575, 0.1818, 0.1575, 0.1591, 0.1968, 0.1591, 0.1968, 0.1818, 0.1575, 0.2045, 0.1968, 0.1818, 0.1575, 0.2273, 0.1575, 0.2045, 0.1968, 0.2045, 0.1968, 0.2273, 0.1575, 0.25, 0.1968, 0.2273, 0.1575, 0.2727, 0.1575, 0.25, 0.1968, 0.3409, 0.2756, 0.3864, 0.2756, 0.3636, 0.3149, 0.3182, 0.2362, 0.3636, 0.2362, 0.3409, 0.2756, 0.2955, 0.1968, 0.3409, 0.1968, 0.3182, 0.2362, 0.3409, 0.2756, 0.3636, 0.2362, 0.3864, 0.2756, 0.3636, 0.2362, 0.4091, 0.2362, 0.3864, 0.2756, 0.3182, 0.2362, 0.3409, 0.1968, 0.3636, 0.2362, 0.3409, 0.1968, 0.3864, 0.1968, 0.3636, 0.2362, 0.3636, 0.2362, 0.3864, 0.1968, 0.4091, 0.2362, 0.3864, 0.1968, 0.4318, 0.1968, 0.4091, 0.2362, 0.2955, 0.1968, 0.3182, 0.1575, 0.3409, 0.1968, 0.3182, 0.1575, 0.3636, 0.1575, 0.3409, 0.1968, 0.3409, 0.1968, 0.3636, 0.1575, 0.3864, 0.1968, 0.3636, 0.1575, 0.4091, 0.1575, 0.3864, 0.1968, 0.3864, 0.1968, 0.4091, 0.1575, 0.4318, 0.1968, 0.4091, 0.1575, 0.4545, 0.1575, 0.4318, 0.1968, 0.4773, 0.1181, 0.5, 0.1575, 0.4545, 0.1575, 0.5, 0.07873, 0.5227, 0.1181, 0.4773, 0.1181, 0.5227, 0.03937, 0.5455, 0.07873, 0.5, 0.07873, 0.4773, 0.1181, 0.5227, 0.1181, 0.5, 0.1575, 0.5227, 0.1181, 0.5455, 0.1575, 0.5, 0.1575, 0.5, 0.07873, 0.5455, 0.07873, 0.5227, 0.1181, 0.5455, 0.07873, 0.5682, 0.1181, 0.5227, 0.1181, 0.5227, 0.1181, 0.5682, 0.1181, 0.5455, 0.1575, 0.5682, 0.1181, 0.5909, 0.1575, 0.5455, 0.1575, 0.5227, 0.03937, 0.5682, 0.03937, 0.5455, 0.07873, 0.5682, 0.03937, 0.5909, 0.07873, 0.5455, 0.07873, 0.5455, 0.07873, 0.5909, 0.07873, 0.5682, 0.1181, 0.5909, 0.07873, 0.6136, 0.1181, 0.5682, 0.1181, 0.5682, 0.1181, 0.6136, 0.1181, 0.5909, 0.1575, 0.6136, 0.1181, 0.6364, 0.1575, 0.5909, 0.1575, 0.6591, 0.1181, 0.6818, 0.1575, 0.6364, 0.1575, 0.6818, 0.07873, 0.7045, 0.1181, 0.6591, 0.1181, 0.7045, 0.03937, 0.7273, 0.07873, 0.6818, 0.07873, 0.6591, 0.1181, 0.7045, 0.1181, 0.6818, 0.1575, 0.7045, 0.1181, 0.7273, 0.1575, 0.6818, 0.1575, 0.6818, 0.07873, 0.7273, 0.07873, 0.7045, 0.1181, 0.7273, 0.07873, 0.75, 0.1181, 0.7045, 0.1181, 0.7045, 0.1181, 0.75, 0.1181, 0.7273, 0.1575, 0.75, 0.1181, 0.7727, 0.1575, 0.7273, 0.1575, 0.7045, 0.03937, 0.75, 0.03937, 0.7273, 0.07873, 0.75, 0.03937, 0.7727, 0.07873, 0.7273, 0.07873, 0.7273, 0.07873, 0.7727, 0.07873, 0.75, 0.1181, 0.7727, 0.07873, 0.7955, 0.1181, 0.75, 0.1181, 0.75, 0.1181, 0.7955, 0.1181, 0.7727, 0.1575, 0.7955, 0.1181, 0.8182, 0.1575, 0.7727, 0.1575, 0.8409, 0.1181, 0.8636, 0.1575, 0.8182, 0.1575, 0.8636, 0.07873, 0.8864, 0.1181, 0.8409, 0.1181, 0.8864, 0.03937, 0.9091, 0.07873, 0.8636, 0.07873, 0.8409, 0.1181, 0.8864, 0.1181, 0.8636, 0.1575, 0.8864, 0.1181, 0.9091, 0.1575, 0.8636, 0.1575, 0.8636, 0.07873, 0.9091, 0.07873, 0.8864, 0.1181, 0.9091, 0.07873, 0.9318, 0.1181, 0.8864, 0.1181, 0.8864, 0.1181, 0.9318, 0.1181, 0.9091, 0.1575, 0.9318, 0.1181, 0.9545, 0.1575, 0.9091, 0.1575, 0.8864, 0.03937, 0.9318, 0.03937, 0.9091, 0.07873, 0.9318, 0.03937, 0.9545, 0.07873, 0.9091, 0.07873, 0.9091, 0.07873, 0.9545, 0.07873, 0.9318, 0.1181, 0.9545, 0.07873, 0.9773, 0.1181, 0.9318, 0.1181, 0.9318, 0.1181, 0.9773, 0.1181, 0.9545, 0.1575, 0.9773, 0.1181, 1.0, 0.1575, 0.9545, 0.1575, 0.4091, 0.1575, 0.4318, 0.1181, 0.4545, 0.1575, 0.3636, 0.1575, 0.3864, 0.1181, 0.4091, 0.1575, 0.3182, 0.1575, 0.3409, 0.1181, 0.3636, 0.1575, 0.4091, 0.1575, 0.3864, 0.1181, 0.4318, 0.1181, 0.3864, 0.1181, 0.4091, 0.07873, 0.4318, 0.1181, 0.3636, 0.1575, 0.3409, 0.1181, 0.3864, 0.1181, 0.3409, 0.1181, 0.3636, 0.07873, 0.3864, 0.1181, 0.3864, 0.1181, 0.3636, 0.07873, 0.4091, 0.07873, 0.3636, 0.07873, 0.3864, 0.03937, 0.4091, 0.07873, 0.3182, 0.1575, 0.2955, 0.1181, 0.3409, 0.1181, 0.2955, 0.1181, 0.3182, 0.07873, 0.3409, 0.1181, 0.3409, 0.1181, 0.3182, 0.07873, 0.3636, 0.07873, 0.3182, 0.07873, 0.3409, 0.03937, 0.3636, 0.07873, 0.3636, 0.07873, 0.3409, 0.03937, 0.3864, 0.03937, 0.3409, 0.03937, 0.3636, 0.0, 0.3864, 0.03937, 0.1136, 0.1181, 0.1364, 0.1575, 0.09091, 0.1575, 0.1364, 0.07873, 0.1591, 0.1181, 0.1136, 0.1181, 0.1591, 0.03937, 0.1818, 0.07873, 0.1364, 0.07873, 0.1136, 0.1181, 0.1591, 0.1181, 0.1364, 0.1575, 0.1591, 0.1181, 0.1818, 0.1575, 0.1364, 0.1575, 0.1364, 0.07873, 0.1818, 0.07873, 0.1591, 0.1181, 0.1818, 0.07873, 0.2045, 0.1181, 0.1591, 0.1181, 0.1591, 0.1181, 0.2045, 0.1181, 0.1818, 0.1575, 0.2045, 0.1181, 0.2273, 0.1575, 0.1818, 0.1575, 0.1591, 0.03937, 0.2045, 0.03937, 0.1818, 0.07873, 0.2045, 0.03937, 0.2273, 0.07873, 0.1818, 0.07873, 0.1818, 0.07873, 0.2273, 0.07873, 0.2045, 0.1181, 0.2273, 0.07873, 0.25, 0.1181, 0.2045, 0.1181, 0.2045, 0.1181, 0.25, 0.1181, 0.2273, 0.1575, 0.25, 0.1181, 0.2727, 0.1575, 0.2273, 0.1575, 0.4773, 0.2756, 0.5, 0.3149, 0.4545, 0.3149, 0.4773, 0.1968, 0.5, 0.2362, 0.4545, 0.2362, 0.4545, 0.2362, 0.5, 0.2362, 0.4773, 0.2756, 0.5, 0.2362, 0.5227, 0.2756, 0.4773, 0.2756, 0.4773, 0.2756, 0.5227, 0.2756, 0.5, 0.3149, 0.5227, 0.2756, 0.5455, 0.3149, 0.5, 0.3149, 0.5682, 0.2756, 0.5909, 0.3149, 0.5455, 0.3149, 0.5909, 0.2362, 0.6136, 0.2756, 0.5682, 0.2756, 0.5682, 0.2756, 0.6136, 0.2756, 0.5909, 0.3149, 0.6136, 0.2756, 0.6364, 0.3149, 0.5909, 0.3149, 0.5227, 0.2756, 0.5682, 0.2756, 0.5455, 0.3149, 0.5, 0.2362, 0.5455, 0.2362, 0.5227, 0.2756, 0.4773, 0.1968, 0.5227, 0.1968, 0.5, 0.2362, 0.5227, 0.2756, 0.5455, 0.2362, 0.5682, 0.2756, 0.5455, 0.2362, 0.5909, 0.2362, 0.5682, 0.2756, 0.5, 0.2362, 0.5227, 0.1968, 0.5455, 0.2362, 0.5227, 0.1968, 0.5682, 0.1968, 0.5455, 0.2362, 0.5455, 0.2362, 0.5682, 0.1968, 0.5909, 0.2362, 0.5682, 0.1968, 0.6136, 0.1968, 0.5909, 0.2362, 0.5682, 0.1968, 0.5909, 0.1575, 0.6136, 0.1968])
me_icosphere.use_remesh_fix_poles = True
me_icosphere.use_remesh_preserve_attributes = False
me_icosphere.update()

# ---- objects
ob_cube = bpy.data.objects.new('Cube', me_cube)
ob_icosphere = bpy.data.objects.new('Icosphere', me_icosphere)

# ---- transforms, parenting, visibility, modifiers, constraints
ob_cube.location = (-0.5882, -0.9129, 0.0)
ob_cube.scale = (1.523, 1.523, 1.0)
ob_cube.lock_rotations_4d = False
ob_cube.empty_display_type = 'ARROWS'
ob_cube.lineart.crease_threshold = 0.0
_m = ob_cube.modifiers.new('Subdivision', 'SUBSURF')
ob_icosphere.location = (0.0, 0.0, 12.87)
ob_icosphere.scale = (5.557, 5.557, 5.557)
_m = ob_icosphere.modifiers.new('Subdivision', 'SUBSURF')
_m.subdivision_type = 'SIMPLE'

# ---- collection membership
col_collection.objects.link(ob_cube)
col_collection.objects.link(ob_icosphere)

# ---- scene / render settings (as saved in the file)
scene.frame_start = 1; scene.frame_end = 250; scene.frame_set(1)
scene.render.engine = 'BLENDER_EEVEE_NEXT'
scene.cycles.sampling_pattern = 'TABULATED_SOBOL'
scene.cycles.use_light_tree = False
scene.view_settings.view_transform = 'Filmic'
bpy.context.view_layer.update()

# ---- added for rendering (the .blend has no active camera and no usable light): camera, sun
cam_auto = bpy.data.cameras.new('AutoCamera')
cam_auto.lens = 50.0
cam_auto.sensor_width = 36.0
cam_auto.clip_end = 1000.0
ob_auto_camera = bpy.data.objects.new('AutoCamera', cam_auto)
scene.collection.objects.link(ob_auto_camera)
ob_auto_camera.location = (27.2692, -32.4496, 30.9278)
ob_auto_camera.rotation_euler = (1.09748, -7.21219e-08, 0.694738)
scene.camera = ob_auto_camera
light_auto_sun = bpy.data.lights.new('AutoSun', 'SUN')
light_auto_sun.energy = 3.0
light_auto_sun.angle = 0.0523599
ob_auto_sun = bpy.data.objects.new('AutoSun', light_auto_sun)
scene.collection.objects.link(ob_auto_sun)
ob_auto_sun.rotation_euler = (0.872665, 0.174533, 0.523599)
bpy.context.view_layer.update()
